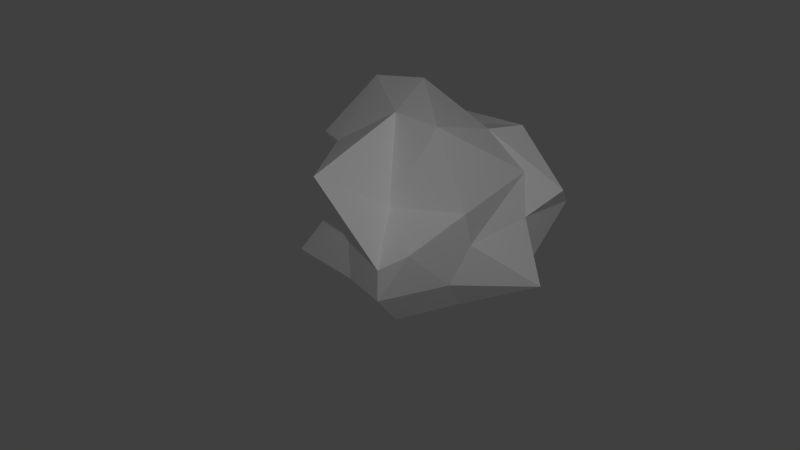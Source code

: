# Source: FloatiumM.blend  (saved by Blender 2.76.0; exported with 4.5.12 LTS)
import bpy
from mathutils import Matrix  # noqa: F401  (used for matrix-valued properties, if any)

bpy.ops.wm.read_factory_settings(use_empty=True)
scene = bpy.context.scene
scene.name = 'Scene'

# ---- collections
col_collection_1 = bpy.data.collections.new('Collection 1'); scene.collection.children.link(col_collection_1)

# ---- materials (node trees are filled in below, after node groups)
mat_iron = bpy.data.materials.new('iron')
mat_iron.alpha_threshold = 0.0
mat_iron.use_transparent_shadow = False
mat_iron.diffuse_color = (0.3672, 0.3672, 0.3672, 1.0)
mat_iron.specular_color = (0.489, 0.8873, 1.0)
mat_iron.roughness = 0.5
mat_iron.specular_intensity = 1.0
mat_iron.line_color = (0.0, 0.0, 0.0, 1.0)
mat_gold = bpy.data.materials.new('gold')
mat_gold.alpha_threshold = 0.0
mat_gold.use_transparent_shadow = False
mat_gold.diffuse_color = (1.0, 1.0, 0.0, 1.0)
mat_gold.specular_color = (1.0, 0.4562, 0.0)
mat_gold.roughness = 0.5
mat_gold.specular_intensity = 1.0
mat_coper = bpy.data.materials.new('coper')
mat_coper.alpha_threshold = 0.0
mat_coper.use_transparent_shadow = False
mat_coper.diffuse_color = (0.7874, 0.2586, 0.0, 1.0)
mat_coper.specular_color = (1.0, 0.0, 0.003908)
mat_coper.roughness = 0.5
mat_coper.specular_intensity = 1.0
mat_mytril = bpy.data.materials.new('mytril')
mat_mytril.alpha_threshold = 0.0
mat_mytril.use_transparent_shadow = False
mat_mytril.diffuse_color = (0.01494, 0.8, 0.1605, 1.0)
mat_mytril.specular_color = (0.002528, 0.0, 1.0)
mat_mytril.roughness = 0.5
mat_mytril.specular_intensity = 1.0
mat_sunkium = bpy.data.materials.new('sunkium')
mat_sunkium.alpha_threshold = 0.0
mat_sunkium.use_transparent_shadow = False
mat_sunkium.diffuse_color = (0.03969, 0.0, 0.04955, 1.0)
mat_sunkium.specular_color = (0.0, 0.0, 0.0)
mat_sunkium.roughness = 0.5
mat_sunkium.specular_intensity = 1.0
mat_floatium = bpy.data.materials.new('floatium')
mat_floatium.alpha_threshold = 0.0
mat_floatium.use_transparent_shadow = False
mat_floatium.diffuse_color = (1.0, 1.0, 1.0, 1.0)
mat_floatium.specular_color = (0.8615, 1.0, 0.5971)
mat_floatium.roughness = 0.5
mat_floatium.specular_intensity = 1.0

# ---- material node trees

# ---- world
world_world = bpy.data.worlds.new('World'); scene.world = world_world
world_world.color = (0.05088, 0.05088, 0.05088)
world_world.use_sun_shadow = False
world_world.sun_shadow_jitter_overblur = 0.0
world_world.cycles.sampling_method = 'MANUAL'
world_world.cycles.sample_map_resolution = 256

# ---- cameras
cam_camera = bpy.data.cameras.new('Camera')
cam_camera.clip_end = 100.0
cam_camera.lens = 35.0
cam_camera.sensor_width = 32.0
cam_camera.sensor_height = 18.0
cam_camera.ortho_scale = 7.314
cam_camera.dof.focus_distance = 0.0
cam_camera.dof.aperture_fstop = 128.0

# ---- lights
light_lamp = bpy.data.lights.new('Lamp', 'SPOT')
light_lamp.transmission_factor = 0.0
light_lamp.cutoff_distance = 30.0
light_lamp.energy = 300.0
light_lamp.shadow_buffer_clip_start = 1.001
light_lamp.shadow_soft_size = 0.1
light_lamp.shadow_maximum_resolution = 0.006
light_lamp.use_absolute_resolution = True
light_lamp.spot_size = 1.309
light_lamp.cycles.use_multiple_importance_sampling = False

# ---- meshes
me_cube = bpy.data.meshes.new('Cube')
me_cube.from_pydata([(0.583, -0.4715, -0.002984), (1.299, -0.8395, 0.5087), (0.1594, -1.186, 0.516), (-0.6571, -0.4102, 0.386), (0.2132, 0.545, 0.4682), (1.173, 0.0987, 0.2124), (0.7875, -1.092, 1.241), (-0.2465, -1.1, 1.469), (-0.5102, 0.08789, 1.219), (0.633, 0.4802, 1.26), (1.416, -0.4571, 1.107), (0.361, -0.1592, 1.816), (0.1689, -0.6964, -0.02943), (0.6668, -0.571, 0.08354), (0.6545, -0.9938, 0.5691), (1.186, -0.4124, 0.4037), (0.9364, 0.03291, -0.04308), (0.01598, -0.4723, -0.07341), (-0.1715, -0.7141, 0.3534), (0.1839, 0.0497, 0.09667), (-0.1026, 0.06814, 0.5029), (0.7435, 0.3884, 0.3683), (1.159, -0.6163, 0.9554), (1.443, -0.0715, 0.7976), (0.4175, -1.242, 0.9688), (0.8107, -0.9964, 0.9338), (-0.1056, -0.8727, 0.8888), (0.1963, -1.26, 0.8418), (0.06991, 0.2718, 0.9787), (-0.2804, -0.08251, 0.8449), (0.8991, 0.2816, 0.8426), (0.4927, 0.5405, 0.8189), (1.134, -0.4825, 1.257), (0.2181, -0.8862, 1.133), (-0.3032, -0.2798, 1.329), (0.2596, 0.5704, 1.297), (1.087, -0.1732, 1.478), (0.5717, -0.8731, 1.772), (0.8598, -0.4013, 1.545), (0.2361, -0.6214, 1.749), (-0.0733, 0.1575, 1.692), (0.7006, 0.08361, 1.348)], [], [(0, 13, 12), (1, 13, 15), (0, 12, 17), (0, 17, 19), (0, 19, 16), (1, 15, 22), (2, 14, 24), (3, 18, 26), (4, 20, 28), (5, 21, 30), (1, 22, 25), (2, 24, 27), (3, 26, 29), (4, 28, 31), (5, 30, 23), (6, 32, 37), (7, 33, 39), (8, 34, 40), (9, 35, 41), (10, 36, 38), (38, 41, 11), (38, 36, 41), (36, 9, 41), (41, 40, 11), (41, 35, 40), (35, 8, 40), (40, 39, 11), (40, 34, 39), (34, 7, 39), (39, 37, 11), (39, 33, 37), (33, 6, 37), (37, 38, 11), (37, 32, 38), (32, 10, 38), (23, 36, 10), (23, 30, 36), (30, 9, 36), (31, 35, 9), (31, 28, 35), (28, 8, 35), (29, 34, 8), (29, 26, 34), (26, 7, 34), (27, 33, 7), (27, 24, 33), (24, 6, 33), (25, 32, 6), (25, 22, 32), (22, 10, 32), (30, 31, 9), (30, 21, 31), (21, 4, 31), (28, 29, 8), (28, 20, 29), (20, 3, 29), (26, 27, 7), (26, 18, 27), (18, 2, 27), (24, 25, 6), (24, 14, 25), (14, 1, 25), (22, 23, 10), (22, 15, 23), (15, 5, 23), (16, 21, 5), (16, 19, 21), (19, 4, 21), (19, 20, 4), (19, 17, 20), (17, 3, 20), (17, 18, 3), (17, 12, 18), (12, 2, 18), (15, 16, 5), (15, 13, 16), (13, 0, 16), (12, 14, 2), (12, 13, 14), (13, 1, 14)])
me_cube.polygons.foreach_set('material_index', [5, 5, 5, 5, 5, 5, 5, 5, 5, 5, 5, 5, 5, 5, 5, 5, 5, 5, 5, 5, 5, 5, 5, 5, 5, 5, 5, 5, 5, 5, 5, 5, 5, 5, 5, 5, 5, 5, 5, 5, 5, 5, 5, 5, 5, 5, 5, 5, 5, 5, 5, 5, 5, 5, 5, 5, 5, 5, 5, 5, 5, 5, 5, 5, 5, 5, 5, 5, 5, 5, 5, 5, 5, 5, 5, 5, 5, 5, 5, 5])
me_cube.materials.append(mat_iron)
me_cube.materials.append(mat_gold)
me_cube.materials.append(mat_coper)
me_cube.materials.append(mat_mytril)
me_cube.materials.append(mat_sunkium)
me_cube.materials.append(mat_floatium)
me_cube.use_remesh_preserve_volume = False
me_cube.use_remesh_preserve_attributes = False
me_cube.use_mirror_vertex_groups = False
me_cube.update()

# ---- objects
ob_cube = bpy.data.objects.new('Cube', me_cube)
ob_lamp = bpy.data.objects.new('Lamp', light_lamp)
ob_camera = bpy.data.objects.new('Camera', cam_camera)

# ---- transforms, parenting, visibility, modifiers, constraints
ob_cube.location = (0.0, 0.0, 0.0)
ob_cube.lock_rotations_4d = False
ob_cube.empty_display_type = 'ARROWS'
ob_cube.lineart.crease_threshold = 0.0
ob_lamp.location = (1.948, -6.433, 5.904)
ob_lamp.rotation_euler = (0.6503, 0.05522, 0.218)
ob_lamp.scale = (0.992, 0.9423, 0.9693)
ob_lamp.lock_rotations_4d = False
ob_lamp.empty_display_type = 'ARROWS'
ob_lamp.color = (0.0, 0.0, 0.0, 0.0)
ob_lamp.lineart.crease_threshold = 0.0
ob_camera.location = (1.455, -6.063, 4.31)
ob_camera.rotation_euler = (1.011, 0.04324, 0.1948)
ob_camera.lock_rotations_4d = False
ob_camera.empty_display_type = 'ARROWS'
ob_camera.color = (0.0, 0.0, 0.0, 0.0)
ob_camera.display_type = 'WIRE'
ob_camera.lineart.crease_threshold = 0.0

# ---- collection membership
col_collection_1.objects.link(ob_cube)
col_collection_1.objects.link(ob_lamp)
col_collection_1.objects.link(ob_camera)

# ---- scene / render settings (as saved in the file)
scene.camera = ob_camera
scene.frame_start = 1; scene.frame_end = 250; scene.frame_set(1)
scene.render.engine = 'BLENDER_EEVEE_NEXT'
scene.render.resolution_percentage = 50
scene.render.dither_intensity = 0.0
scene.cycles.use_denoising = False
scene.cycles.samples = 10
scene.cycles.sampling_pattern = 'TABULATED_SOBOL'
scene.cycles.light_sampling_threshold = 0.0
scene.cycles.use_adaptive_sampling = False
scene.cycles.use_light_tree = False
scene.cycles.blur_glossy = 0.0
scene.cycles.pixel_filter_type = 'GAUSSIAN'
scene.cycles.sample_clamp_indirect = 0.0
scene.view_settings.view_transform = 'Standard'
bpy.context.view_layer.update()
